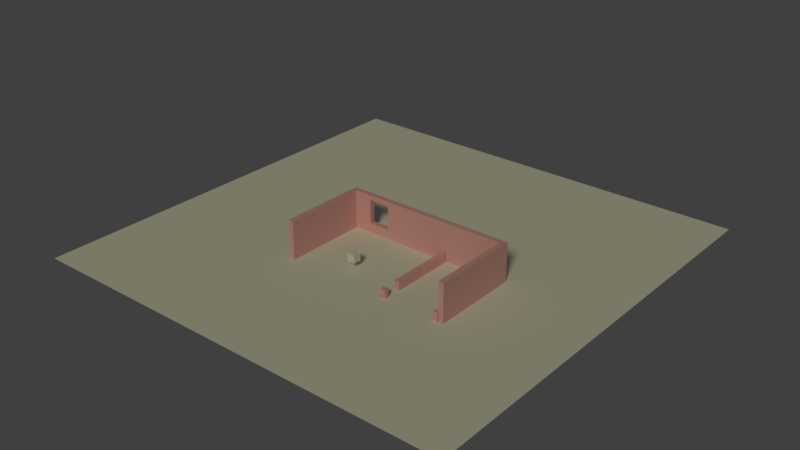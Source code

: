 # Source: littl_resto.blend  (saved by Blender 2.78.0; exported with 4.5.12 LTS)
import bpy
from mathutils import Matrix  # noqa: F401  (used for matrix-valued properties, if any)

bpy.ops.wm.read_factory_settings(use_empty=True)
scene = bpy.context.scene
scene.name = 'Scene'

# ---- collections
col_collection_1 = bpy.data.collections.new('Collection 1'); scene.collection.children.link(col_collection_1)

# ---- materials (node trees are filled in below, after node groups)
mat_material_001 = bpy.data.materials.new('Material.001')
mat_material_001.alpha_threshold = 0.0
mat_material_001.use_transparent_shadow = False
mat_material_001.diffuse_color = (0.8, 0.4249, 0.492, 1.0)
mat_material_001.roughness = 0.5
mat_material_002 = bpy.data.materials.new('Material.002')
mat_material_002.alpha_threshold = 0.0
mat_material_002.use_transparent_shadow = False
mat_material_002.diffuse_color = (0.8, 0.4249, 0.492, 1.0)
mat_material_002.roughness = 0.5
mat_material_003 = bpy.data.materials.new('Material.003')
mat_material_003.alpha_threshold = 0.0
mat_material_003.use_transparent_shadow = False
mat_material_003.diffuse_color = (0.8, 0.4249, 0.492, 1.0)
mat_material_003.roughness = 0.5
mat_material_004 = bpy.data.materials.new('Material.004')
mat_material_004.alpha_threshold = 0.0
mat_material_004.use_transparent_shadow = False
mat_material_004.diffuse_color = (0.8, 0.4249, 0.492, 1.0)
mat_material_004.roughness = 0.5
mat_material_000 = bpy.data.materials.new('Material.000')
mat_material_000.alpha_threshold = 0.0
mat_material_000.use_transparent_shadow = False
mat_material_000.diffuse_color = (0.8, 0.4249, 0.492, 1.0)
mat_material_000.roughness = 0.5
mat_material_006 = bpy.data.materials.new('Material.006')
mat_material_006.alpha_threshold = 0.0
mat_material_006.use_transparent_shadow = False
mat_material_006.diffuse_color = (0.8, 0.4249, 0.492, 1.0)
mat_material_006.roughness = 0.5

# ---- material node trees

# ---- world
world_world = bpy.data.worlds.new('World'); scene.world = world_world
world_world.color = (0.05088, 0.05088, 0.05088)
world_world.use_sun_shadow = False
world_world.sun_shadow_jitter_overblur = 0.0
world_world.cycles.sampling_method = 'MANUAL'

# ---- lights
light_point = bpy.data.lights.new('Point', 'SUN')
light_point.color = (1.0, 0.9876, 0.5979)
light_point.transmission_factor = 0.0
light_point.angle = 0.1993
light_point.energy = 1.0
light_point.shadow_buffer_clip_start = 0.5
light_point.shadow_soft_size = 0.1
light_point.shadow_cascade_max_distance = 1000.0

# ---- meshes
me_cube = bpy.data.meshes.new('Cube')
me_cube.from_pydata([(-1.0, -1.0, -1.0), (-1.0, -1.0, 1.0), (-1.0, 1.0, -1.0), (-1.0, 1.0, 1.0), (1.0, -1.0, -1.0), (1.0, -1.0, 1.0), (1.0, 1.0, -1.0), (1.0, 1.0, 1.0)], [], [(0, 1, 3, 2), (2, 3, 7, 6), (6, 7, 5, 4), (4, 5, 1, 0), (2, 6, 4, 0), (7, 3, 1, 5)])
me_cube.use_remesh_preserve_volume = False
me_cube.use_remesh_preserve_attributes = False
me_cube.use_mirror_vertex_groups = False
me_cube.update()
me_plane = bpy.data.meshes.new('Plane')
me_plane.from_pydata([(-1.0, -1.0, 0.0), (1.0, -1.0, 0.0), (-1.0, 1.0, 0.0), (1.0, 1.0, 0.0)], [], [(0, 1, 3, 2)])
me_plane.use_remesh_preserve_volume = False
me_plane.use_remesh_preserve_attributes = False
me_plane.use_mirror_vertex_groups = False
me_plane.update()
me_cube_001 = bpy.data.meshes.new('Cube.001')
me_cube_001.from_pydata([(0.0, 0.0, 0.0), (0.0, 0.0, 2.0), (0.0, 2.0, 0.0), (0.0, 2.0, 2.0), (2.0, 0.0, 0.0), (2.0, 0.0, 2.0), (2.0, 2.0, 0.0), (2.0, 2.0, 2.0)], [], [(0, 1, 3, 2), (2, 3, 7, 6), (6, 7, 5, 4), (4, 5, 1, 0), (2, 6, 4, 0), (7, 3, 1, 5)])
me_cube_001.materials.append(mat_material_001)
me_cube_001.use_remesh_preserve_volume = False
me_cube_001.use_remesh_preserve_attributes = False
me_cube_001.use_mirror_vertex_groups = False
me_cube_001.update()
me_cube_000 = bpy.data.meshes.new('Cube.000')
me_cube_000.from_pydata([(0.0, 0.0, 0.0), (0.0, 0.0, 2.0), (0.0, 2.0, 0.0), (0.0, 2.0, 2.0), (2.0, 0.0, 0.0), (2.0, 0.0, 2.0), (2.0, 2.0, 0.0), (2.0, 2.0, 2.0)], [], [(0, 1, 3, 2), (2, 3, 7, 6), (6, 7, 5, 4), (4, 5, 1, 0), (2, 6, 4, 0), (7, 3, 1, 5)])
me_cube_000.materials.append(mat_material_002)
me_cube_000.use_remesh_preserve_volume = False
me_cube_000.use_remesh_preserve_attributes = False
me_cube_000.use_mirror_vertex_groups = False
me_cube_000.update()
me_cube_002 = bpy.data.meshes.new('Cube.002')
me_cube_002.from_pydata([(0.0, 0.0, 0.0), (0.0, 0.0, 2.0), (0.0, 2.0, 0.0), (0.0, 2.0, 2.0), (2.0, 0.0, 0.0), (2.0, 0.0, 2.0), (2.0, 2.0, 0.0), (2.0, 2.0, 2.0)], [], [(0, 1, 3, 2), (2, 3, 7, 6), (6, 7, 5, 4), (4, 5, 1, 0), (2, 6, 4, 0), (7, 3, 1, 5)])
me_cube_002.materials.append(mat_material_003)
me_cube_002.use_remesh_preserve_volume = False
me_cube_002.use_remesh_preserve_attributes = False
me_cube_002.use_mirror_vertex_groups = False
me_cube_002.update()
me_cube_003 = bpy.data.meshes.new('Cube.003')
me_cube_003.from_pydata([(0.0, 0.0, 0.0), (0.0, 0.0, 2.0), (0.0, 2.0, 0.0), (0.0, 2.0, 2.0), (2.0, 0.0, 0.0), (2.0, 0.0, 2.0), (2.0, 2.0, 0.0), (2.0, 2.0, 2.0)], [], [(0, 1, 3, 2), (2, 3, 7, 6), (6, 7, 5, 4), (4, 5, 1, 0), (2, 6, 4, 0), (7, 3, 1, 5)])
me_cube_003.materials.append(mat_material_004)
me_cube_003.use_remesh_preserve_volume = False
me_cube_003.use_remesh_preserve_attributes = False
me_cube_003.use_mirror_vertex_groups = False
me_cube_003.update()
me_cube_004 = bpy.data.meshes.new('Cube.004')
me_cube_004.from_pydata([(0.0, 0.0, 0.0), (0.0, 0.0, 2.0), (0.0, 2.0, 0.0), (0.0, 2.0, 2.0), (2.0, 0.0, 0.0), (2.0, 0.0, 2.0), (2.0, 2.0, 0.0), (2.0, 2.0, 2.0), (0.0, 0.0, 0.0), (0.0, 0.0, 0.0), (0.0, 1.0, 0.0), (0.0, 0.0, 1.0), (0.0, 1.0, 2.0), (0.0, 2.0, 1.0), (1.0, 2.0, 0.0), (1.0, 2.0, 2.0), (2.0, 2.0, 1.0), (2.0, 1.0, 0.0), (2.0, 1.0, 2.0), (2.0, 0.0, 1.0), (1.0, 0.0, 0.0), (1.0, 0.0, 2.0), (0.0, 0.0, 0.0), (0.0, 0.0, 0.0), (1.0, 1.0, 2.0), (1.0, 1.0, 0.0), (1.0, 0.0, 1.0), (2.0, 1.0, 1.0), (1.0, 2.0, 1.0), (0.0, 1.0, 1.0), (0.0, 0.5, 0.0), (0.0, 0.0, 1.5), (0.0, 1.5, 2.0), (0.0, 2.0, 0.5), (0.5, 2.0, 0.0), (1.5, 2.0, 2.0), (2.0, 2.0, 0.5), (2.0, 1.5, 0.0), (2.0, 0.5, 2.0), (2.0, 0.0, 0.5), (1.5, 0.0, 0.0), (0.5, 0.0, 2.0), (0.0, 0.0, 0.0), (0.0, 0.0, 0.0), (0.0, 1.5, 0.0), (0.0, 0.0, 0.5), (0.0, 0.5, 2.0), (0.0, 2.0, 1.5), (1.5, 2.0, 0.0), (0.5, 2.0, 2.0), (2.0, 2.0, 1.5), (2.0, 0.5, 0.0), (2.0, 1.5, 2.0), (2.0, 0.0, 1.5), (0.5, 0.0, 0.0), (1.5, 0.0, 2.0), (0.0, 0.0, 0.0), (0.0, 0.0, 0.0), (1.0, 0.5, 2.0), (1.0, 1.5, 2.0), (1.5, 1.0, 2.0), (0.5, 1.0, 2.0), (1.0, 0.5, 0.0), (1.0, 1.5, 0.0), (0.5, 1.0, 0.0), (1.5, 1.0, 0.0), (0.5, 0.0, 1.0), (1.5, 0.0, 1.0), (1.0, 0.0, 0.5), (1.0, 0.0, 1.5), (2.0, 0.5, 1.0), (2.0, 1.5, 1.0), (2.0, 1.0, 0.5), (2.0, 1.0, 1.5), (1.5, 2.0, 1.0), (0.5, 2.0, 1.0), (1.0, 2.0, 0.5), (1.0, 2.0, 1.5), (0.0, 1.5, 1.0), (0.0, 0.5, 1.0), (0.0, 1.0, 0.5), (0.0, 1.0, 1.5), (0.0, 0.5, 1.5), (0.0, 0.5, 0.5), (0.0, 1.5, 0.5), (0.5, 2.0, 1.5), (0.5, 2.0, 0.5), (1.5, 2.0, 0.5), (2.0, 1.5, 1.5), (2.0, 1.5, 0.5), (2.0, 0.5, 0.5), (1.5, 0.0, 1.5), (1.5, 0.0, 0.5), (0.5, 0.0, 0.5), (1.5, 1.5, 0.0), (0.5, 1.5, 0.0), (0.5, 0.5, 0.0), (0.5, 1.5, 2.0), (1.5, 1.5, 2.0), (1.5, 0.5, 2.0), (0.5, 0.5, 2.0), (1.5, 0.5, 0.0), (0.5, 0.0, 1.5), (2.0, 0.5, 1.5), (1.5, 2.0, 1.5), (0.0, 1.5, 1.5), (0.0, 0.25, 0.0), (0.0, 0.0, 1.75), (0.0, 1.75, 2.0), (0.0, 2.0, 0.25), (0.25, 2.0, 0.0), (1.75, 2.0, 2.0), (2.0, 2.0, 0.25), (2.0, 1.75, 0.0), (2.0, 0.25, 2.0), (2.0, 0.0, 0.25), (1.75, 0.0, 0.0), (0.25, 0.0, 2.0), (0.0, 0.0, 0.0), (0.0, 0.0, 0.0), (0.0, 1.25, 0.0), (0.0, 0.0, 0.75), (0.0, 0.75, 2.0), (0.0, 2.0, 1.25), (1.25, 2.0, 0.0), (0.75, 2.0, 2.0), (2.0, 2.0, 1.25), (2.0, 0.75, 0.0), (2.0, 1.25, 2.0), (2.0, 0.0, 1.25), (0.75, 0.0, 0.0), (1.25, 0.0, 2.0), (0.0, 0.0, 0.0), (0.0, 0.0, 0.0), (1.0, 0.25, 2.0), (1.0, 1.25, 2.0), (1.75, 1.0, 2.0), (0.75, 1.0, 2.0), (1.0, 0.25, 0.0), (1.0, 1.25, 0.0), (0.25, 1.0, 0.0), (1.25, 1.0, 0.0), (0.25, 0.0, 1.0), (1.25, 0.0, 1.0), (1.0, 0.0, 0.25), (1.0, 0.0, 1.25), (2.0, 0.25, 1.0), (2.0, 1.25, 1.0), (2.0, 1.0, 0.25), (2.0, 1.0, 1.25), (1.75, 2.0, 1.0), (0.75, 2.0, 1.0), (1.0, 2.0, 0.25), (1.0, 2.0, 1.25), (0.0, 1.75, 1.0), (0.0, 0.75, 1.0), (0.0, 1.0, 0.25), (0.0, 1.0, 1.25), (0.0, 0.75, 0.0), (0.0, 0.0, 1.25), (0.0, 1.25, 2.0), (0.0, 2.0, 0.75), (0.75, 2.0, 0.0), (1.25, 2.0, 2.0), (2.0, 2.0, 0.75), (2.0, 1.25, 0.0), (2.0, 0.75, 2.0), (2.0, 0.0, 0.75), (1.25, 0.0, 0.0), (0.75, 0.0, 2.0), (0.0, 0.0, 0.0), (0.0, 0.0, 0.0), (0.0, 1.75, 0.0), (0.0, 0.0, 0.25), (0.0, 0.25, 2.0), (0.0, 2.0, 1.75), (1.75, 2.0, 0.0), (0.25, 2.0, 2.0), (2.0, 2.0, 1.75), (2.0, 0.25, 0.0), (2.0, 1.75, 2.0), (2.0, 0.0, 1.75), (0.25, 0.0, 0.0), (1.75, 0.0, 2.0), (0.0, 0.0, 0.0), (0.0, 0.0, 0.0), (1.0, 0.75, 2.0), (1.0, 1.75, 2.0), (1.25, 1.0, 2.0), (0.25, 1.0, 2.0), (1.0, 0.75, 0.0), (1.0, 1.75, 0.0), (0.75, 1.0, 0.0), (1.75, 1.0, 0.0), (0.75, 0.0, 1.0), (1.75, 0.0, 1.0), (1.0, 0.0, 0.75), (1.0, 0.0, 1.75), (2.0, 0.75, 1.0), (2.0, 1.75, 1.0), (2.0, 1.0, 0.75), (2.0, 1.0, 1.75), (1.25, 2.0, 1.0), (0.25, 2.0, 1.0), (1.0, 2.0, 0.75), (1.0, 2.0, 1.75), (0.0, 1.25, 1.0), (0.0, 0.25, 1.0), (0.0, 1.0, 0.75), (0.0, 1.0, 1.75), (0.0, 0.75, 1.5), (0.0, 0.25, 1.5), (0.0, 0.5, 1.25), (0.0, 0.5, 1.75), (0.0, 0.75, 0.5), (0.0, 0.25, 0.5), (0.0, 0.5, 0.25), (0.0, 0.5, 0.75), (0.0, 1.75, 0.5), (0.0, 1.25, 0.5), (0.0, 1.5, 0.25), (0.0, 1.5, 0.75), (0.75, 2.0, 1.5), (0.25, 2.0, 1.5), (0.5, 2.0, 1.25), (0.5, 2.0, 1.75), (0.75, 2.0, 0.5), (0.25, 2.0, 0.5), (0.5, 2.0, 0.25), (0.5, 2.0, 0.75), (1.75, 2.0, 0.5), (1.25, 2.0, 0.5), (1.5, 2.0, 0.25), (1.5, 2.0, 0.75), (2.0, 1.25, 1.5), (2.0, 1.75, 1.5), (2.0, 1.5, 1.25), (2.0, 1.5, 1.75), (2.0, 1.25, 0.5), (2.0, 1.75, 0.5), (2.0, 1.5, 0.25), (2.0, 1.5, 0.75), (2.0, 0.25, 0.5), (2.0, 0.75, 0.5), (2.0, 0.5, 0.25), (2.0, 0.5, 0.75), (1.25, 0.0, 1.5), (1.75, 0.0, 1.5), (1.5, 0.0, 1.25), (1.5, 0.0, 1.75), (1.25, 0.0, 0.5), (1.75, 0.0, 0.5), (1.5, 0.0, 0.25), (1.5, 0.0, 0.75), (0.25, 0.0, 0.5), (0.75, 0.0, 0.5), (0.5, 0.0, 0.25), (0.5, 0.0, 0.75), (1.5, 1.25, 0.0), (1.5, 1.75, 0.0), (1.25, 1.5, 0.0), (1.75, 1.5, 0.0), (0.5, 1.25, 0.0), (0.5, 1.75, 0.0), (0.25, 1.5, 0.0), (0.75, 1.5, 0.0), (0.5, 0.25, 0.0), (0.5, 0.75, 0.0), (0.25, 0.5, 0.0), (0.75, 0.5, 0.0), (0.5, 1.25, 2.0), (0.5, 1.75, 2.0), (0.75, 1.5, 2.0), (0.25, 1.5, 2.0), (1.5, 1.25, 2.0), (1.5, 1.75, 2.0), (1.75, 1.5, 2.0), (1.25, 1.5, 2.0), (1.5, 0.25, 2.0), (1.5, 0.75, 2.0), (1.75, 0.5, 2.0), (1.25, 0.5, 2.0), (0.5, 0.25, 2.0), (0.5, 0.75, 2.0), (0.75, 0.5, 2.0), (0.25, 0.5, 2.0), (1.5, 0.25, 0.0), (1.5, 0.75, 0.0), (1.25, 0.5, 0.0), (1.75, 0.5, 0.0), (0.25, 0.0, 1.5), (0.75, 0.0, 1.5), (0.5, 0.0, 1.25), (0.5, 0.0, 1.75), (2.0, 0.25, 1.5), (2.0, 0.75, 1.5), (2.0, 0.5, 1.25), (2.0, 0.5, 1.75), (1.75, 2.0, 1.5), (1.25, 2.0, 1.5), (1.5, 2.0, 1.25), (1.5, 2.0, 1.75), (0.0, 1.75, 1.5), (0.0, 1.25, 1.5), (0.0, 1.5, 1.25), (0.0, 1.5, 1.75), (0.0, 1.25, 1.75), (0.0, 1.25, 1.25), (0.0, 1.75, 1.25), (1.25, 2.0, 1.75), (1.25, 2.0, 1.25), (1.75, 2.0, 1.25), (2.0, 0.75, 1.75), (2.0, 0.75, 1.25), (2.0, 0.25, 1.25), (0.75, 0.0, 1.75), (0.75, 0.0, 1.25), (0.25, 0.0, 1.25), (1.75, 0.75, 0.0), (1.25, 0.75, 0.0), (1.25, 0.25, 0.0), (0.25, 0.75, 2.0), (0.75, 0.75, 2.0), (0.75, 0.25, 2.0), (1.25, 0.75, 2.0), (1.75, 0.75, 2.0), (1.75, 0.25, 2.0), (1.25, 1.75, 2.0), (1.75, 1.75, 2.0), (1.75, 1.25, 2.0), (0.25, 1.75, 2.0), (0.75, 1.75, 2.0), (0.75, 1.25, 2.0), (0.75, 0.75, 0.0), (0.25, 0.75, 0.0), (0.25, 0.25, 0.0), (0.75, 1.75, 0.0), (0.25, 1.75, 0.0), (0.25, 1.25, 0.0), (1.75, 1.75, 0.0), (1.25, 1.75, 0.0), (1.25, 1.25, 0.0), (0.75, 0.0, 0.75), (0.75, 0.0, 0.25), (0.25, 0.0, 0.25), (1.75, 0.0, 0.75), (1.75, 0.0, 0.25), (1.25, 0.0, 0.25), (1.75, 0.0, 1.75), (1.75, 0.0, 1.25), (1.25, 0.0, 1.25), (2.0, 0.75, 0.75), (2.0, 0.75, 0.25), (2.0, 0.25, 0.25), (2.0, 1.75, 0.75), (2.0, 1.75, 0.25), (2.0, 1.25, 0.25), (2.0, 1.75, 1.75), (2.0, 1.75, 1.25), (2.0, 1.25, 1.25), (1.25, 2.0, 0.75), (1.25, 2.0, 0.25), (1.75, 2.0, 0.25), (0.25, 2.0, 0.75), (0.25, 2.0, 0.25), (0.75, 2.0, 0.25), (0.25, 2.0, 1.75), (0.25, 2.0, 1.25), (0.75, 2.0, 1.25), (0.0, 1.25, 0.75), (0.0, 1.25, 0.25), (0.0, 1.75, 0.25), (0.0, 0.25, 0.75), (0.0, 0.25, 0.25), (0.0, 0.75, 0.25), (0.0, 0.25, 1.75), (0.0, 0.25, 1.25), (0.0, 0.75, 1.25), (0.0, 0.75, 1.75), (0.0, 0.75, 0.75), (0.0, 1.75, 0.75), (0.75, 2.0, 1.75), (0.75, 2.0, 0.75), (1.75, 2.0, 0.75), (2.0, 1.25, 1.75), (2.0, 1.25, 0.75), (2.0, 0.25, 0.75), (1.25, 0.0, 1.75), (1.25, 0.0, 0.75), (0.25, 0.0, 0.75), (1.75, 1.25, 0.0), (0.75, 1.25, 0.0), (0.75, 0.25, 0.0), (0.25, 1.25, 2.0), (1.25, 1.25, 2.0), (1.25, 0.25, 2.0), (0.25, 0.25, 2.0), (1.75, 0.25, 0.0), (0.25, 0.0, 1.75), (2.0, 0.25, 1.75), (1.75, 2.0, 1.75), (0.0, 1.75, 1.75)], [(118, 8), (119, 9), (132, 22), (133, 23), (170, 42), (171, 43), (184, 56), (185, 57), (42, 118), (43, 119), (56, 132), (57, 133), (22, 170), (23, 171), (0, 184), (8, 185)], [(401, 108, 3, 175), (400, 111, 7, 178), (399, 114, 5, 181), (398, 117, 1, 107), (397, 179, 4, 116), (396, 174, 1, 117), (395, 134, 21, 131), (394, 135, 24, 188), (393, 160, 12, 189), (392, 138, 20, 130), (391, 139, 25, 192), (390, 165, 17, 193), (389, 142, 11, 121), (388, 143, 26, 196), (387, 131, 21, 197), (386, 146, 19, 167), (385, 147, 27, 200), (384, 128, 18, 201), (383, 150, 16, 164), (382, 151, 28, 204), (381, 125, 15, 205), (380, 154, 13, 161), (379, 155, 29, 208), (378, 122, 12, 209), (377, 210, 81, 157), (376, 211, 82, 212), (375, 174, 46, 213), (374, 214, 80, 156), (373, 215, 83, 216), (372, 207, 79, 217), (371, 218, 33, 109), (370, 219, 84, 220), (369, 206, 78, 221), (368, 222, 77, 153), (367, 223, 85, 224), (366, 177, 49, 225), (365, 226, 76, 152), (364, 227, 86, 228), (363, 203, 75, 229), (362, 230, 36, 112), (361, 231, 87, 232), (360, 202, 74, 233), (359, 234, 73, 149), (357, 180, 52, 237), (356, 238, 72, 148), (355, 239, 89, 240), (305, 401, 357, 237), (353, 242, 39, 115), (352, 243, 90, 244), (351, 198, 70, 245), (350, 246, 69, 145), (349, 247, 91, 248), (348, 183, 55, 249), (347, 250, 68, 144), (346, 251, 92, 252), (345, 195, 67, 253), (344, 254, 45, 173), (343, 255, 93, 256), (342, 194, 66, 257), (341, 258, 65, 141), (340, 259, 94, 260), (339, 113, 37, 261), (338, 262, 64, 140), (337, 263, 95, 264), (336, 191, 63, 265), (335, 266, 54, 182), (334, 267, 96, 268), (333, 190, 62, 269), (332, 270, 61, 137), (331, 271, 97, 272), (330, 108, 32, 273), (329, 274, 60, 136), (328, 275, 98, 276), (327, 187, 59, 277), (326, 278, 55, 183), (325, 279, 99, 280), (324, 186, 58, 281), (323, 282, 41, 169), (322, 283, 100, 284), (321, 122, 46, 285), (320, 286, 40, 168), (319, 287, 101, 288), (318, 127, 51, 289), (317, 290, 31, 159), (316, 291, 102, 292), (315, 169, 41, 293), (314, 294, 53, 129), (313, 295, 103, 296), (312, 166, 38, 297), (311, 298, 50, 126), (310, 299, 104, 300), (309, 163, 35, 301), (308, 302, 47, 123), (307, 303, 105, 304), (306, 160, 32, 305), (303, 306, 305, 105), (81, 209, 306, 303), (209, 12, 160, 306), (206, 307, 304, 78), (29, 157, 307, 206), (157, 81, 303, 307), (154, 308, 123, 13), (299, 309, 301, 104), (77, 205, 309, 299), (205, 15, 163, 309), (202, 310, 300, 74), (28, 153, 310, 202), (153, 77, 299, 310), (150, 311, 126, 16), (74, 300, 311, 150), (300, 104, 298, 311), (295, 312, 297, 103), (73, 201, 312, 295), (201, 18, 166, 312), (198, 313, 296, 70), (27, 149, 313, 198), (149, 73, 295, 313), (146, 314, 129, 19), (70, 296, 314, 146), (296, 103, 294, 314), (291, 315, 293, 102), (69, 197, 315, 291), (197, 21, 169, 315), (194, 316, 292, 66), (26, 145, 316, 194), (145, 69, 291, 316), (142, 317, 159, 11), (66, 292, 317, 142), (292, 102, 290, 317), (287, 318, 289, 101), (65, 193, 318, 287), (193, 17, 127, 318), (190, 319, 288, 62), (25, 141, 319, 190), (141, 65, 287, 319), (138, 320, 168, 20), (62, 288, 320, 138), (288, 101, 286, 320), (283, 321, 285, 100), (61, 189, 321, 283), (189, 12, 122, 321), (186, 322, 284, 58), (24, 137, 322, 186), (137, 61, 283, 322), (134, 323, 169, 21), (58, 284, 323, 134), (284, 100, 282, 323), (279, 324, 281, 99), (60, 188, 324, 279), (188, 24, 186, 324), (166, 325, 280, 38), (18, 136, 325, 166), (136, 60, 279, 325), (114, 326, 183, 5), (38, 280, 326, 114), (280, 99, 278, 326), (275, 327, 277, 98), (35, 163, 327, 275), (163, 15, 187, 327), (180, 328, 276, 52), (7, 111, 328, 180), (111, 35, 275, 328), (128, 329, 136, 18), (52, 276, 329, 128), (276, 98, 274, 329), (271, 330, 273, 97), (49, 177, 330, 271), (177, 3, 108, 330), (187, 331, 272, 59), (15, 125, 331, 187), (125, 49, 271, 331), (135, 332, 137, 24), (59, 272, 332, 135), (272, 97, 270, 332), (267, 333, 269, 96), (64, 192, 333, 267), (192, 25, 190, 333), (158, 334, 268, 30), (10, 140, 334, 158), (140, 64, 267, 334), (106, 335, 182, 0), (30, 268, 335, 106), (268, 96, 266, 335), (263, 336, 265, 95), (34, 162, 336, 263), (162, 14, 191, 336), (172, 337, 264, 44), (2, 110, 337, 172), (110, 34, 263, 337), (120, 338, 140, 10), (44, 264, 338, 120), (264, 95, 262, 338), (259, 339, 261, 94), (48, 176, 339, 259), (176, 6, 113, 339), (191, 340, 260, 63), (14, 124, 340, 191), (124, 48, 259, 340), (139, 341, 141, 25), (63, 260, 341, 139), (260, 94, 258, 341), (255, 342, 257, 93), (68, 196, 342, 255), (196, 26, 194, 342), (130, 343, 256, 54), (20, 144, 343, 130), (144, 68, 255, 343), (182, 344, 173, 0), (54, 256, 344, 182), (256, 93, 254, 344), (251, 345, 253, 92), (39, 167, 345, 251), (167, 19, 195, 345), (116, 346, 252, 40), (4, 115, 346, 116), (115, 39, 251, 346), (168, 347, 144, 20), (40, 252, 347, 168), (252, 92, 250, 347), (247, 348, 249, 91), (53, 181, 348, 247), (181, 5, 183, 348), (195, 349, 248, 67), (19, 129, 349, 195), (129, 53, 247, 349), (143, 350, 145, 26), (67, 248, 350, 143), (248, 91, 246, 350), (243, 351, 245, 90), (72, 200, 351, 243), (200, 27, 198, 351), (127, 352, 244, 51), (17, 148, 352, 127), (148, 72, 243, 352), (179, 353, 115, 4), (51, 244, 353, 179), (244, 90, 242, 353), (305, 237, 88, 236, 71, 241, 89, 84, 221, 78, 304, 105), (36, 164, 354, 239), (164, 16, 199, 354), (113, 355, 240, 37), (6, 112, 355, 113), (112, 36, 239, 355), (165, 356, 148, 17), (37, 240, 356, 165), (240, 89, 238, 356), (401, 302, 308, 154, 380, 218, 239, 354, 199, 358, 235, 357), (50, 178, 357, 235), (178, 7, 180, 357), (239, 218, 84, 89), (16, 126, 358, 199), (126, 50, 235, 358), (147, 359, 149, 27), (71, 236, 359, 147), (236, 88, 234, 359), (231, 360, 233, 87), (76, 204, 360, 231), (204, 28, 202, 360), (124, 361, 232, 48), (14, 152, 361, 124), (152, 76, 231, 361), (176, 362, 112, 6), (48, 232, 362, 176), (232, 87, 230, 362), (227, 363, 229, 86), (33, 161, 363, 227), (161, 13, 203, 363), (110, 364, 228, 34), (2, 109, 364, 110), (109, 33, 227, 364), (162, 365, 152, 14), (34, 228, 365, 162), (228, 86, 226, 365), (223, 366, 225, 85), (47, 175, 366, 223), (175, 3, 177, 366), (203, 367, 224, 75), (13, 123, 367, 203), (123, 47, 223, 367), (151, 368, 153, 28), (75, 224, 368, 151), (224, 85, 222, 368), (219, 369, 221, 84), (80, 208, 369, 219), (208, 29, 206, 369), (120, 370, 220, 44), (10, 156, 370, 120), (156, 80, 219, 370), (172, 371, 109, 2), (44, 220, 371, 172), (220, 84, 218, 371), (215, 372, 217, 83), (45, 121, 372, 215), (121, 11, 207, 372), (106, 373, 216, 30), (0, 173, 373, 106), (173, 45, 215, 373), (158, 374, 156, 10), (30, 216, 374, 158), (216, 83, 214, 374), (211, 375, 213, 82), (31, 107, 375, 211), (107, 1, 174, 375), (207, 376, 212, 79), (11, 159, 376, 207), (159, 31, 211, 376), (155, 377, 157, 29), (79, 212, 377, 155), (212, 82, 210, 377), (210, 378, 209, 81), (82, 213, 378, 210), (213, 46, 122, 378), (214, 379, 208, 80), (83, 217, 379, 214), (217, 79, 155, 379), (218, 380, 161, 33), (222, 381, 205, 77), (85, 225, 381, 222), (225, 49, 125, 381), (226, 382, 204, 76), (86, 229, 382, 226), (229, 75, 151, 382), (230, 383, 164, 36), (87, 233, 383, 230), (233, 74, 150, 383), (234, 384, 201, 73), (88, 237, 384, 234), (237, 52, 128, 384), (238, 385, 200, 72), (89, 241, 385, 238), (241, 71, 147, 385), (242, 386, 167, 39), (90, 245, 386, 242), (245, 70, 146, 386), (246, 387, 197, 69), (91, 249, 387, 246), (249, 55, 131, 387), (250, 388, 196, 68), (92, 253, 388, 250), (253, 67, 143, 388), (254, 389, 121, 45), (93, 257, 389, 254), (257, 66, 142, 389), (258, 390, 193, 65), (94, 261, 390, 258), (261, 37, 165, 390), (262, 391, 192, 64), (95, 265, 391, 262), (265, 63, 139, 391), (266, 392, 130, 54), (96, 269, 392, 266), (269, 62, 138, 392), (270, 393, 189, 61), (97, 273, 393, 270), (273, 32, 160, 393), (274, 394, 188, 60), (98, 277, 394, 274), (277, 59, 135, 394), (278, 395, 131, 55), (99, 281, 395, 278), (281, 58, 134, 395), (282, 396, 117, 41), (100, 285, 396, 282), (285, 46, 174, 396), (286, 397, 116, 40), (101, 289, 397, 286), (289, 51, 179, 397), (290, 398, 107, 31), (102, 293, 398, 290), (293, 41, 117, 398), (294, 399, 181, 53), (103, 297, 399, 294), (297, 38, 114, 399), (298, 400, 178, 50), (104, 301, 400, 298), (301, 35, 111, 400), (302, 401, 175, 47), (305, 32, 108, 401)])
_uv = me_cube_004.uv_layers.new(name='UVMap')
_uv.uv.foreach_set('vector', [-0.4322, -2.059, -0.7429, -2.059, -0.7429, -2.8, -0.4322, -2.8, 0.04167, 0.04167, 0.0, 0.04167, 0.0, 5.96e-08, 0.04167, 5.96e-08, 0.625, 0.375, 0.625, 0.3333, 0.6667, 0.3333, 0.6667, 0.375, 0.2917, 0.375, 0.2917, 0.3333, 0.3333, 0.3333, 0.3333, 0.375, 0.2917, 0.7083, 0.2917, 0.6667, 0.3333, 0.6667, 0.3333, 0.7083, 0.9583, 0.2917, 1.0, 0.2917, 1.0, 0.3333, 0.9583, 0.3333, 0.7917, 0.2917, 0.8333, 0.2917, 0.8333, 0.3333, 0.7917, 0.3333, 0.7917, 0.125, 0.8333, 0.125, 0.8333, 0.1667, 0.7917, 0.1667, 0.9583, 0.125, 1.0, 0.125, 1.0, 0.1667, 0.9583, 0.1667, 0.2917, 0.875, 0.2917, 0.8333, 0.3333, 0.8333, 0.3333, 0.875, 0.125, 0.875, 0.125, 0.8333, 0.1667, 0.8333, 0.1667, 0.875, 0.125, 0.7083, 0.125, 0.6667, 0.1667, 0.6667, 0.1667, 0.7083, 0.2917, 0.5417, 0.2917, 0.5, 0.3333, 0.5, 0.3333, 0.5417, 0.125, 0.5417, 0.125, 0.5, 0.1667, 0.5, 0.1667, 0.5417, 0.125, 0.375, 0.125, 0.3333, 0.1667, 0.3333, 0.1667, 0.375, 0.625, 0.5417, 0.625, 0.5, 0.6667, 0.5, 0.6667, 0.5417, 0.4583, 0.5417, 0.4583, 0.5, 0.5, 0.5, 0.5, 0.5417, 0.4583, 0.375, 0.4583, 0.3333, 0.5, 0.3333, 0.5, 0.375, 0.2083, 0.04167, 0.1667, 0.04167, 0.1667, 0.0, 0.2083, 0.0, 0.2083, 0.2083, 0.1667, 0.2083, 0.1667, 0.1667, 0.2083, 0.1667, 0.04167, 0.2083, 3.974e-08, 0.2083, 3.974e-08, 0.1667, 0.04167, 0.1667, 0.8107, -2.059, 0.5, -2.059, 0.5, -2.8, 0.8107, -2.8, 0.8107, 0.9084, 0.5, 0.9084, 0.5, 0.1667, 0.8107, 0.1667, -0.4322, 0.9084, -0.7429, 0.9084, -0.7429, 0.1667, -0.4322, 0.1667, 0.1893, 0.9084, -0.1214, 0.9084, -0.1214, 0.1667, 0.1893, 0.1667, 0.1893, 2.392, -0.1214, 2.392, -0.1214, 1.65, 0.1893, 1.65, -0.4322, 2.392, -0.7429, 2.392, -0.7429, 1.65, -0.4322, 1.65, 1.432, 0.9084, 1.121, 0.9084, 1.121, 0.1667, 1.432, 0.1667, 1.432, 2.392, 1.121, 2.392, 1.121, 1.65, 1.432, 1.65, 0.8107, 2.392, 0.5, 2.392, 0.5, 1.65, 0.8107, 1.65, 1.432, -2.059, 1.121, -2.059, 1.121, -2.8, 1.432, -2.8, 1.432, -0.5751, 1.121, -0.5751, 1.121, -1.317, 1.432, -1.317, 0.8107, -0.5751, 0.5, -0.5751, 0.5, -1.317, 0.8107, -1.317, 0.125, 0.2083, 0.08333, 0.2083, 0.08333, 0.1667, 0.125, 0.1667, 0.125, 0.2917, 0.08333, 0.2917, 0.08333, 0.25, 0.125, 0.25, 0.04167, 0.2917, 3.974e-08, 0.2917, 3.974e-08, 0.25, 0.04167, 0.25, 0.2917, 0.2083, 0.25, 0.2083, 0.25, 0.1667, 0.2917, 0.1667, 0.2917, 0.2917, 0.25, 0.2917, 0.25, 0.25, 0.2917, 0.25, 0.2083, 0.2917, 0.1667, 0.2917, 0.1667, 0.25, 0.2083, 0.25, 0.2917, 0.04167, 0.25, 0.04167, 0.25, 0.0, 0.2917, 0.0, 0.2917, 0.125, 0.25, 0.125, 0.25, 0.08333, 0.2917, 0.08333, 0.2083, 0.125, 0.1667, 0.125, 0.1667, 0.08333, 0.2083, 0.08333, 0.4583, 0.4583, 0.4583, 0.4167, 0.5, 0.4167, 0.5, 0.4583, 0.375, 0.375, 0.375, 0.3333, 0.4167, 0.3333, 0.4167, 0.375, 0.4583, 0.625, 0.4583, 0.5833, 0.5, 0.5833, 0.5, 0.625, 0.375, 0.625, 0.375, 0.5833, 0.4167, 0.5833, 0.4167, 0.625, 0.9583, 0.6667, 0.9167, 0.6667, 0.9167, 0.3333, 0.9583, 0.3333, 0.625, 0.625, 0.625, 0.5833, 0.6667, 0.5833, 0.6667, 0.625, 0.5417, 0.625, 0.5417, 0.5833, 0.5833, 0.5833, 0.5833, 0.625, 0.5417, 0.5417, 0.5417, 0.5, 0.5833, 0.5, 0.5833, 0.5417, 0.125, 0.4583, 0.125, 0.4167, 0.1667, 0.4167, 0.1667, 0.4583, 0.04167, 0.4583, 0.04167, 0.4167, 0.08333, 0.4167, 0.08333, 0.4583, 0.04167, 0.375, 0.04167, 0.3333, 0.08333, 0.3333, 0.08333, 0.375, 0.125, 0.625, 0.125, 0.5833, 0.1667, 0.5833, 0.1667, 0.625, 0.04167, 0.625, 0.04167, 0.5833, 0.08333, 0.5833, 0.08333, 0.625, 0.04167, 0.5417, 0.04167, 0.5, 0.08333, 0.5, 0.08333, 0.5417, 0.2917, 0.625, 0.2917, 0.5833, 0.3333, 0.5833, 0.3333, 0.625, 0.2083, 0.625, 0.2083, 0.5833, 0.25, 0.5833, 0.25, 0.625, 0.2083, 0.5417, 0.2083, 0.5, 0.25, 0.5, 0.25, 0.5417, 0.125, 0.7917, 0.125, 0.75, 0.1667, 0.75, 0.1667, 0.7917, 0.04167, 0.7917, 0.04167, 0.75, 0.08333, 0.75, 0.08333, 0.7917, 0.04167, 0.7083, 0.04167, 0.6667, 0.08333, 0.6667, 0.08333, 0.7083, 0.125, 0.9583, 0.125, 0.9167, 0.1667, 0.9167, 0.1667, 0.9583, 0.04167, 0.9583, 0.04167, 0.9167, 0.08333, 0.9167, 0.08333, 0.9583, 0.04167, 0.875, 0.04167, 0.8333, 0.08333, 0.8333, 0.08333, 0.875, 0.2917, 0.9583, 0.2917, 0.9167, 0.3333, 0.9167, 0.3333, 0.9583, 0.2083, 0.9583, 0.2083, 0.9167, 0.25, 0.9167, 0.25, 0.9583, 0.2083, 0.875, 0.2083, 0.8333, 0.25, 0.8333, 0.25, 0.875, 0.875, 0.125, 0.9167, 0.125, 0.9167, 0.1667, 0.875, 0.1667, 0.875, 0.04167, 0.9167, 0.04167, 0.9167, 0.08333, 0.875, 0.08333, 0.9583, 0.04167, 1.0, 0.04167, 1.0, 0.08333, 0.9583, 0.08333, 0.7083, 0.125, 0.75, 0.125, 0.75, 0.1667, 0.7083, 0.1667, 0.7083, 0.04167, 0.75, 0.04167, 0.75, 0.08333, 0.7083, 0.08333, 0.7917, 0.04167, 0.8333, 0.04167, 0.8333, 0.08333, 0.7917, 0.08333, 0.7083, 0.2917, 0.75, 0.2917, 0.75, 0.3333, 0.7083, 0.3333, 0.7083, 0.2083, 0.75, 0.2083, 0.75, 0.25, 0.7083, 0.25, 0.7917, 0.2083, 0.8333, 0.2083, 0.8333, 0.25, 0.7917, 0.25, 0.875, 0.2917, 0.9167, 0.2917, 0.9167, 0.3333, 0.875, 0.3333, 0.875, 0.2083, 0.9167, 0.2083, 0.9167, 0.25, 0.875, 0.25, 0.9583, 0.2083, 1.0, 0.2083, 1.0, 0.25, 0.9583, 0.25, 0.2917, 0.7917, 0.2917, 0.75, 0.3333, 0.75, 0.3333, 0.7917, 0.2083, 0.7917, 0.2083, 0.75, 0.25, 0.75, 0.25, 0.7917, 0.2083, 0.7083, 0.2083, 0.6667, 0.25, 0.6667, 0.25, 0.7083, 0.2917, 0.4583, 0.2917, 0.4167, 0.3333, 0.4167, 0.3333, 0.4583, 0.2083, 0.4583, 0.2083, 0.4167, 0.25, 0.4167, 0.25, 0.4583, 0.2083, 0.375, 0.2083, 0.3333, 0.25, 0.3333, 0.25, 0.375, 0.625, 0.4583, 0.625, 0.4167, 0.6667, 0.4167, 0.6667, 0.4583, 0.5417, 0.4583, 0.5417, 0.4167, 0.5833, 0.4167, 0.5833, 0.4583, 0.5417, 0.375, 0.5417, 0.3333, 0.5833, 0.3333, 0.5833, 0.375, 0.125, 0.04167, 0.08333, 0.04167, 0.08333, 5.96e-08, 0.125, 0.0, 0.125, 0.125, 0.08333, 0.125, 0.08333, 0.08333, 0.125, 0.08333, 0.04167, 0.125, 3.974e-08, 0.125, 3.974e-08, 0.08333, 0.04167, 0.08333, 0.1893, -2.059, -0.1214, -2.059, -0.1214, -2.8, 0.1893, -2.8, 0.1893, -0.5751, -0.1214, -0.5751, -0.1214, -1.317, 0.1893, -1.317, -0.4322, -0.5751, -0.7429, -0.5751, -0.7429, -1.317, -0.4322, -1.317, -0.1214, -0.5751, -0.4322, -0.5751, -0.4322, -1.317, -0.1214, -1.317, -0.1214, 0.1667, -0.4322, 0.1667, -0.4322, -0.5751, -0.1214, -0.5751, -0.4322, 0.1667, -0.7429, 0.1667, -0.7429, -0.5751, -0.4322, -0.5751, 0.5, -0.5751, 0.1893, -0.5751, 0.1893, -1.317, 0.5, -1.317, 0.5, 0.1667, 0.1893, 0.1667, 0.1893, -0.5751, 0.5, -0.5751, 0.1893, 0.1667, -0.1214, 0.1667, -0.1214, -0.5751, 0.1893, -0.5751, 0.5, -2.059, 0.1893, -2.059, 0.1893, -2.8, 0.5, -2.8, 0.08333, 0.125, 0.04167, 0.125, 0.04167, 0.08333, 0.08333, 0.08333, 0.08333, 0.1667, 0.04167, 0.1667, 0.04167, 0.125, 0.08333, 0.125, 0.04167, 0.1667, 3.974e-08, 0.1667, 3.974e-08, 0.125, 0.04167, 0.125, 0.1667, 0.125, 0.125, 0.125, 0.125, 0.08333, 0.1667, 0.08333, 0.1667, 0.1667, 0.125, 0.1667, 0.125, 0.125, 0.1667, 0.125, 0.125, 0.1667, 0.08333, 0.1667, 0.08333, 0.125, 0.125, 0.125, 0.1667, 0.04167, 0.125, 0.04167, 0.125, 0.0, 0.1667, 0.0, 0.1667, 0.08333, 0.125, 0.08333, 0.125, 0.04167, 0.1667, 0.04167, 0.125, 0.08333, 0.08333, 0.08333, 0.08333, 0.04167, 0.125, 0.04167, 0.5417, 0.4167, 0.5417, 0.375, 0.5833, 0.375, 0.5833, 0.4167, 0.5, 0.4167, 0.5, 0.375, 0.5417, 0.375, 0.5417, 0.4167, 0.5, 0.375, 0.5, 0.3333, 0.5417, 0.3333, 0.5417, 0.375, 0.5417, 0.5, 0.5417, 0.4583, 0.5833, 0.4583, 0.5833, 0.5, 0.5, 0.5, 0.5, 0.4583, 0.5417, 0.4583, 0.5417, 0.5, 0.5, 0.4583, 0.5, 0.4167, 0.5417, 0.4167, 0.5417, 0.4583, 0.625, 0.5, 0.625, 0.4583, 0.6667, 0.4583, 0.6667, 0.5, 0.5833, 0.5, 0.5833, 0.4583, 0.625, 0.4583, 0.625, 0.5, 0.5833, 0.4583, 0.5833, 0.4167, 0.625, 0.4167, 0.625, 0.4583, 0.2083, 0.4167, 0.2083, 0.375, 0.25, 0.375, 0.25, 0.4167, 0.1667, 0.4167, 0.1667, 0.375, 0.2083, 0.375, 0.2083, 0.4167, 0.1667, 0.375, 0.1667, 0.3333, 0.2083, 0.3333, 0.2083, 0.375, 0.2083, 0.5, 0.2083, 0.4583, 0.25, 0.4583, 0.25, 0.5, 0.1667, 0.5, 0.1667, 0.4583, 0.2083, 0.4583, 0.2083, 0.5, 0.1667, 0.4583, 0.1667, 0.4167, 0.2083, 0.4167, 0.2083, 0.4583, 0.2917, 0.5, 0.2917, 0.4583, 0.3333, 0.4583, 0.3333, 0.5, 0.25, 0.5, 0.25, 0.4583, 0.2917, 0.4583, 0.2917, 0.5, 0.25, 0.4583, 0.25, 0.4167, 0.2917, 0.4167, 0.2917, 0.4583, 0.2083, 0.75, 0.2083, 0.7083, 0.25, 0.7083, 0.25, 0.75, 0.1667, 0.75, 0.1667, 0.7083, 0.2083, 0.7083, 0.2083, 0.75, 0.1667, 0.7083, 0.1667, 0.6667, 0.2083, 0.6667, 0.2083, 0.7083, 0.2083, 0.8333, 0.2083, 0.7917, 0.25, 0.7917, 0.25, 0.8333, 0.1667, 0.8333, 0.1667, 0.7917, 0.2083, 0.7917, 0.2083, 0.8333, 0.1667, 0.7917, 0.1667, 0.75, 0.2083, 0.75, 0.2083, 0.7917, 0.2917, 0.8333, 0.2917, 0.7917, 0.3333, 0.7917, 0.3333, 0.8333, 0.25, 0.8333, 0.25, 0.7917, 0.2917, 0.7917, 0.2917, 0.8333, 0.25, 0.7917, 0.25, 0.75, 0.2917, 0.75, 0.2917, 0.7917, 0.9167, 0.2083, 0.9583, 0.2083, 0.9583, 0.25, 0.9167, 0.25, 0.9167, 0.1667, 0.9583, 0.1667, 0.9583, 0.2083, 0.9167, 0.2083, 0.9583, 0.1667, 1.0, 0.1667, 1.0, 0.2083, 0.9583, 0.2083, 0.8333, 0.2083, 0.875, 0.2083, 0.875, 0.25, 0.8333, 0.25, 0.8333, 0.1667, 0.875, 0.1667, 0.875, 0.2083, 0.8333, 0.2083, 0.875, 0.1667, 0.9167, 0.1667, 0.9167, 0.2083, 0.875, 0.2083, 0.8333, 0.2917, 0.875, 0.2917, 0.875, 0.3333, 0.8333, 0.3333, 0.8333, 0.25, 0.875, 0.25, 0.875, 0.2917, 0.8333, 0.2917, 0.875, 0.25, 0.9167, 0.25, 0.9167, 0.2917, 0.875, 0.2917, 0.75, 0.2083, 0.7917, 0.2083, 0.7917, 0.25, 0.75, 0.25, 0.75, 0.1667, 0.7917, 0.1667, 0.7917, 0.2083, 0.75, 0.2083, 0.7917, 0.1667, 0.8333, 0.1667, 0.8333, 0.2083, 0.7917, 0.2083, 0.6667, 0.2083, 0.7083, 0.2083, 0.7083, 0.25, 0.6667, 0.25, 0.6667, 0.1667, 0.7083, 0.1667, 0.7083, 0.2083, 0.6667, 0.2083, 0.7083, 0.1667, 0.75, 0.1667, 0.75, 0.2083, 0.7083, 0.2083, 0.6667, 0.2917, 0.7083, 0.2917, 0.7083, 0.3333, 0.6667, 0.3333, 0.6667, 0.25, 0.7083, 0.25, 0.7083, 0.2917, 0.6667, 0.2917, 0.7083, 0.25, 0.75, 0.25, 0.75, 0.2917, 0.7083, 0.2917, 0.75, 0.04167, 0.7917, 0.04167, 0.7917, 0.08333, 0.75, 0.08333, 0.75, 3.974e-08, 0.7917, 0.0, 0.7917, 0.04167, 0.75, 0.04167, 0.7917, 0.0, 0.8333, 0.0, 0.8333, 0.04167, 0.7917, 0.04167, 0.6667, 0.04167, 0.7083, 0.04167, 0.7083, 0.08333, 0.6667, 0.08333, 0.6667, 3.974e-08, 0.7083, 3.974e-08, 0.7083, 0.04167, 0.6667, 0.04167, 0.7083, 3.974e-08, 0.75, 3.974e-08, 0.75, 0.04167, 0.7083, 0.04167, 0.6667, 0.125, 0.7083, 0.125, 0.7083, 0.1667, 0.6667, 0.1667, 0.6667, 0.08333, 0.7083, 0.08333, 0.7083, 0.125, 0.6667, 0.125, 0.7083, 0.08333, 0.75, 0.08333, 0.75, 0.125, 0.7083, 0.125, 0.9167, 0.04167, 0.9583, 0.04167, 0.9583, 0.08333, 0.9167, 0.08333, 0.9167, 0.0, 0.9583, 0.0, 0.9583, 0.04167, 0.9167, 0.04167, 0.9583, 0.0, 1.0, 0.0, 1.0, 0.04167, 0.9583, 0.04167, 0.8333, 0.04167, 0.875, 0.04167, 0.875, 0.08333, 0.8333, 0.08333, 0.8333, 0.0, 0.875, 0.0, 0.875, 0.04167, 0.8333, 0.04167, 0.875, 0.0, 0.9167, 0.0, 0.9167, 0.04167, 0.875, 0.04167, 0.8333, 0.125, 0.875, 0.125, 0.875, 0.1667, 0.8333, 0.1667, 0.8333, 0.08333, 0.875, 0.08333, 0.875, 0.125, 0.8333, 0.125, 0.875, 0.08333, 0.9167, 0.08333, 0.9167, 0.125, 0.875, 0.125, 0.2083, 0.9167, 0.2083, 0.875, 0.25, 0.875, 0.25, 0.9167, 0.1667, 0.9167, 0.1667, 0.875, 0.2083, 0.875, 0.2083, 0.9167, 0.1667, 0.875, 0.1667, 0.8333, 0.2083, 0.8333, 0.2083, 0.875, 0.2083, 1.0, 0.2083, 0.9583, 0.25, 0.9583, 0.25, 1.0, 0.1667, 1.0, 0.1667, 0.9583, 0.2083, 0.9583, 0.2083, 1.0, 0.1667, 0.9583, 0.1667, 0.9167, 0.2083, 0.9167, 0.2083, 0.9583, 0.2917, 1.0, 0.2917, 0.9583, 0.3333, 0.9583, 0.3333, 1.0, 0.25, 1.0, 0.25, 0.9583, 0.2917, 0.9583, 0.2917, 1.0, 0.25, 0.9583, 0.25, 0.9167, 0.2917, 0.9167, 0.2917, 0.9583, 0.04167, 0.9167, 0.04167, 0.875, 0.08333, 0.875, 0.08333, 0.9167, 3.974e-08, 0.9167, 3.974e-08, 0.875, 0.04167, 0.875, 0.04167, 0.9167, 3.974e-08, 0.875, 3.974e-08, 0.8333, 0.04167, 0.8333, 0.04167, 0.875, 0.04167, 1.0, 0.04167, 0.9583, 0.08333, 0.9583, 0.08333, 1.0, 3.974e-08, 1.0, 3.974e-08, 0.9583, 0.04167, 0.9583, 0.04167, 1.0, 3.974e-08, 0.9583, 3.974e-08, 0.9167, 0.04167, 0.9167, 0.04167, 0.9583, 0.125, 1.0, 0.125, 0.9583, 0.1667, 0.9583, 0.1667, 1.0, 0.08333, 1.0, 0.08333, 0.9583, 0.125, 0.9583, 0.125, 1.0, 0.08333, 0.9583, 0.08333, 0.9167, 0.125, 0.9167, 0.125, 0.9583, 0.04167, 0.75, 0.04167, 0.7083, 0.08333, 0.7083, 0.08333, 0.75, 3.974e-08, 0.75, 0.0, 0.7083, 0.04167, 0.7083, 0.04167, 0.75, 0.0, 0.7083, 0.0, 0.6667, 0.04167, 0.6667, 0.04167, 0.7083, 0.04167, 0.8333, 0.04167, 0.7917, 0.08333, 0.7917, 0.08333, 0.8333, 3.974e-08, 0.8333, 3.974e-08, 0.7917, 0.04167, 0.7917, 0.04167, 0.8333, 3.974e-08, 0.7917, 3.974e-08, 0.75, 0.04167, 0.75, 0.04167, 0.7917, 0.125, 0.8333, 0.125, 0.7917, 0.1667, 0.7917, 0.1667, 0.8333, 0.08333, 0.8333, 0.08333, 0.7917, 0.125, 0.7917, 0.125, 0.8333, 0.08333, 0.7917, 0.08333, 0.75, 0.125, 0.75, 0.125, 0.7917, 0.2083, 0.5833, 0.2083, 0.5417, 0.25, 0.5417, 0.25, 0.5833, 0.1667, 0.5833, 0.1667, 0.5417, 0.2083, 0.5417, 0.2083, 0.5833, 0.1667, 0.5417, 0.1667, 0.5, 0.2083, 0.5, 0.2083, 0.5417, 0.2083, 0.6667, 0.2083, 0.625, 0.25, 0.625, 0.25, 0.6667, 0.1667, 0.6667, 0.1667, 0.625, 0.2083, 0.625, 0.2083, 0.6667, 0.1667, 0.625, 0.1667, 0.5833, 0.2083, 0.5833, 0.2083, 0.625, 0.2917, 0.6667, 0.2917, 0.625, 0.3333, 0.625, 0.3333, 0.6667, 0.25, 0.6667, 0.25, 0.625, 0.2917, 0.625, 0.2917, 0.6667, 0.25, 0.625, 0.25, 0.5833, 0.2917, 0.5833, 0.2917, 0.625, 0.04167, 0.5833, 0.04167, 0.5417, 0.08333, 0.5417, 0.08333, 0.5833, 3.974e-08, 0.5833, 3.974e-08, 0.5417, 0.04167, 0.5417, 0.04167, 0.5833, 3.974e-08, 0.5417, 3.974e-08, 0.5, 0.04167, 0.5, 0.04167, 0.5417, 0.04167, 0.6667, 0.04167, 0.625, 0.08333, 0.625, 0.08333, 0.6667, 3.974e-08, 0.6667, 3.974e-08, 0.625, 0.04167, 0.625, 0.04167, 0.6667, 3.974e-08, 0.625, 3.974e-08, 0.5833, 0.04167, 0.5833, 0.04167, 0.625, 0.125, 0.6667, 0.125, 0.625, 0.1667, 0.625, 0.1667, 0.6667, 0.08333, 0.6667, 0.08333, 0.625, 0.125, 0.625, 0.125, 0.6667, 0.08333, 0.625, 0.08333, 0.5833, 0.125, 0.5833, 0.125, 0.625, 0.04167, 0.4167, 0.04167, 0.375, 0.08333, 0.375, 0.08333, 0.4167, 0.0, 0.4167, 0.0, 0.375, 0.04167, 0.375, 0.04167, 0.4167, 0.0, 0.375, 0.0, 0.3333, 0.04167, 0.3333, 0.04167, 0.375, 0.04167, 0.5, 0.04167, 0.4583, 0.08333, 0.4583, 0.08333, 0.5, 3.974e-08, 0.5, 3.974e-08, 0.4583, 0.04167, 0.4583, 0.04167, 0.5, 3.974e-08, 0.4583, 0.0, 0.4167, 0.04167, 0.4167, 0.04167, 0.4583, 0.125, 0.5, 0.125, 0.4583, 0.1667, 0.4583, 0.1667, 0.5, 0.08333, 0.5, 0.08333, 0.4583, 0.125, 0.4583, 0.125, 0.5, 0.08333, 0.4583, 0.08333, 0.4167, 0.125, 0.4167, 0.125, 0.4583, 0.5417, 0.5833, 0.5417, 0.5417, 0.5833, 0.5417, 0.5833, 0.5833, 0.5, 0.5833, 0.5, 0.5417, 0.5417, 0.5417, 0.5417, 0.5833, 0.5, 0.5417, 0.5, 0.5, 0.5417, 0.5, 0.5417, 0.5417, 0.5417, 0.6667, 0.5417, 0.625, 0.5833, 0.625, 0.5833, 0.6667, 0.5, 0.6667, 0.5, 0.625, 0.5417, 0.625, 0.5417, 0.6667, 0.5, 0.625, 0.5, 0.5833, 0.5417, 0.5833, 0.5417, 0.625, 0.625, 0.6667, 0.625, 0.625, 0.6667, 0.625, 0.6667, 0.6667, 0.5833, 0.6667, 0.5833, 0.625, 0.625, 0.625, 0.625, 0.6667, 0.5833, 0.625, 0.5833, 0.5833, 0.625, 0.5833, 0.625, 0.625, 0.3333, 1.0, 0.3333, 0.6667, 0.375, 0.6667, 0.4167, 0.6667, 0.4583, 0.6667, 0.5, 0.6667, 0.5417, 0.6667, 0.5417, 1.0, 0.5, 1.0, 0.4583, 1.0, 0.4167, 1.0, 0.375, 1.0, 0.3333, 0.5833, 0.3333, 0.5417, 0.375, 0.5417, 0.375, 0.5833, 0.3333, 0.5417, 0.3333, 0.5, 0.375, 0.5, 0.375, 0.5417, 0.375, 0.6667, 0.375, 0.625, 0.4167, 0.625, 0.4167, 0.6667, 0.3333, 0.6667, 0.3333, 0.625, 0.375, 0.625, 0.375, 0.6667, 0.3333, 0.625, 0.3333, 0.5833, 0.375, 0.5833, 0.375, 0.625, 0.4583, 0.6667, 0.4583, 0.625, 0.5, 0.625, 0.5, 0.6667, 0.4167, 0.6667, 0.4167, 0.625, 0.4583, 0.625, 0.4583, 0.6667, 0.4167, 0.625, 0.4167, 0.5833, 0.4583, 0.5833, 0.4583, 0.625, 0.875, 0.6667, 0.8333, 0.6667, 0.7917, 0.6667, 0.75, 0.6667, 0.7083, 0.6667, 0.6667, 0.6667, 0.6667, 0.3333, 0.7083, 0.3333, 0.75, 0.3333, 0.7917, 0.3333, 0.8333, 0.3333, 0.875, 0.3333, 0.3333, 0.4167, 0.3333, 0.375, 0.375, 0.375, 0.375, 0.4167, 0.3333, 0.375, 0.3333, 0.3333, 0.375, 0.3333, 0.375, 0.375, 0.9167, 0.3333, 0.9167, 0.6667, 0.875, 0.6667, 0.875, 0.3333, 0.3333, 0.5, 0.3333, 0.4583, 0.375, 0.4583, 0.375, 0.5, 0.3333, 0.4583, 0.3333, 0.4167, 0.375, 0.4167, 0.375, 0.4583, 0.4583, 0.5, 0.4583, 0.4583, 0.5, 0.4583, 0.5, 0.5, 0.4167, 0.5, 0.4167, 0.4583, 0.4583, 0.4583, 0.4583, 0.5, 0.4167, 0.4583, 0.4167, 0.4167, 0.4583, 0.4167, 0.4583, 0.4583, 0.25, 0.125, 0.2083, 0.125, 0.2083, 0.08333, 0.25, 0.08333, 0.25, 0.1667, 0.2083, 0.1667, 0.2083, 0.125, 0.25, 0.125, 0.2083, 0.1667, 0.1667, 0.1667, 0.1667, 0.125, 0.2083, 0.125, 0.3333, 0.125, 0.2917, 0.125, 0.2917, 0.08333, 0.3333, 0.08333, 0.3333, 0.1667, 0.2917, 0.1667, 0.2917, 0.125, 0.3333, 0.125, 0.2917, 0.1667, 0.25, 0.1667, 0.25, 0.125, 0.2917, 0.125, 0.3333, 0.04167, 0.2917, 0.04167, 0.2917, 0.0, 0.3333, 0.0, 0.3333, 0.08333, 0.2917, 0.08333, 0.2917, 0.04167, 0.3333, 0.04167, 0.2917, 0.08333, 0.25, 0.08333, 0.25, 0.04167, 0.2917, 0.04167, 0.25, 0.2917, 0.2083, 0.2917, 0.2083, 0.25, 0.25, 0.25, 0.25, 0.3333, 0.2083, 0.3333, 0.2083, 0.2917, 0.25, 0.2917, 0.2083, 0.3333, 0.1667, 0.3333, 0.1667, 0.2917, 0.2083, 0.2917, 0.3333, 0.2917, 0.2917, 0.2917, 0.2917, 0.25, 0.3333, 0.25, 0.3333, 0.3333, 0.2917, 0.3333, 0.2917, 0.2917, 0.3333, 0.2917, 0.2917, 0.3333, 0.25, 0.3333, 0.25, 0.2917, 0.2917, 0.2917, 0.3333, 0.2083, 0.2917, 0.2083, 0.2917, 0.1667, 0.3333, 0.1667, 0.3333, 0.25, 0.2917, 0.25, 0.2917, 0.2083, 0.3333, 0.2083, 0.2917, 0.25, 0.25, 0.25, 0.25, 0.2083, 0.2917, 0.2083, 0.08333, 0.2917, 0.04167, 0.2917, 0.04167, 0.25, 0.08333, 0.25, 0.08333, 0.3333, 0.04167, 0.3333, 0.04167, 0.2917, 0.08333, 0.2917, 0.04167, 0.3333, 3.974e-08, 0.3333, 3.974e-08, 0.2917, 0.04167, 0.2917, 0.1667, 0.2917, 0.125, 0.2917, 0.125, 0.25, 0.1667, 0.25, 0.1667, 0.3333, 0.125, 0.3333, 0.125, 0.2917, 0.1667, 0.2917, 0.125, 0.3333, 0.08333, 0.3333, 0.08333, 0.2917, 0.125, 0.2917, 0.1667, 0.2083, 0.125, 0.2083, 0.125, 0.1667, 0.1667, 0.1667, 0.1667, 0.25, 0.125, 0.25, 0.125, 0.2083, 0.1667, 0.2083, 0.125, 0.25, 0.08333, 0.25, 0.08333, 0.2083, 0.125, 0.2083, 1.121, -0.5751, 0.8107, -0.5751, 0.8107, -1.317, 1.121, -1.317, 1.121, 0.1667, 0.8107, 0.1667, 0.8107, -0.5751, 1.121, -0.5751, 0.8107, 0.1667, 0.5, 0.1667, 0.5, -0.5751, 0.8107, -0.5751, 1.743, -0.5751, 1.432, -0.5751, 1.432, -1.317, 1.743, -1.317, 1.743, 0.1667, 1.432, 0.1667, 1.432, -0.5751, 1.743, -0.5751, 1.432, 0.1667, 1.121, 0.1667, 1.121, -0.5751, 1.432, -0.5751, 1.743, -2.059, 1.432, -2.059, 1.432, -2.8, 1.743, -2.8, 1.743, -1.317, 1.432, -1.317, 1.432, -2.059, 1.743, -2.059, 1.432, -1.317, 1.121, -1.317, 1.121, -2.059, 1.432, -2.059, 1.121, 2.392, 0.8107, 2.392, 0.8107, 1.65, 1.121, 1.65, 1.121, 3.134, 0.8107, 3.134, 0.8107, 2.392, 1.121, 2.392, 0.8107, 3.134, 0.5, 3.134, 0.5, 2.392, 0.8107, 2.392, 1.743, 2.392, 1.432, 2.392, 1.432, 1.65, 1.743, 1.65, 1.743, 3.134, 1.432, 3.134, 1.432, 2.392, 1.743, 2.392, 1.432, 3.134, 1.121, 3.134, 1.121, 2.392, 1.432, 2.392, 1.743, 0.9084, 1.432, 0.9084, 1.432, 0.1667, 1.743, 0.1667, 1.743, 1.65, 1.432, 1.65, 1.432, 0.9084, 1.743, 0.9084, 1.432, 1.65, 1.121, 1.65, 1.121, 0.9084, 1.432, 0.9084, -0.1214, 2.392, -0.4322, 2.392, -0.4322, 1.65, -0.1214, 1.65, -0.1214, 3.134, -0.4322, 3.134, -0.4322, 2.392, -0.1214, 2.392, -0.4322, 3.134, -0.7429, 3.134, -0.7429, 2.392, -0.4322, 2.392, 0.5, 2.392, 0.1893, 2.392, 0.1893, 1.65, 0.5, 1.65, 0.5, 3.134, 0.1893, 3.134, 0.1893, 2.392, 0.5, 2.392, 0.1893, 3.134, -0.1214, 3.134, -0.1214, 2.392, 0.1893, 2.392, 0.5, 0.9084, 0.1893, 0.9084, 0.1893, 0.1667, 0.5, 0.1667, 0.5, 1.65, 0.1893, 1.65, 0.1893, 0.9084, 0.5, 0.9084, 0.1893, 1.65, -0.1214, 1.65, -0.1214, 0.9084, 0.1893, 0.9084, -0.1214, 0.9084, -0.4322, 0.9084, -0.4322, 0.1667, -0.1214, 0.1667, -0.1214, 1.65, -0.4322, 1.65, -0.4322, 0.9084, -0.1214, 0.9084, -0.4322, 1.65, -0.7429, 1.65, -0.7429, 0.9084, -0.4322, 0.9084, 1.121, 0.9084, 0.8107, 0.9084, 0.8107, 0.1667, 1.121, 0.1667, 1.121, 1.65, 0.8107, 1.65, 0.8107, 0.9084, 1.121, 0.9084, 0.8107, 1.65, 0.5, 1.65, 0.5, 0.9084, 0.8107, 0.9084, 1.121, -2.059, 0.8107, -2.059, 0.8107, -2.8, 1.121, -2.8, 0.08333, 0.2083, 0.04167, 0.2083, 0.04167, 0.1667, 0.08333, 0.1667, 0.08333, 0.25, 0.04167, 0.25, 0.04167, 0.2083, 0.08333, 0.2083, 0.04167, 0.25, 3.974e-08, 0.25, 3.974e-08, 0.2083, 0.04167, 0.2083, 0.25, 0.2083, 0.2083, 0.2083, 0.2083, 0.1667, 0.25, 0.1667, 0.25, 0.25, 0.2083, 0.25, 0.2083, 0.2083, 0.25, 0.2083, 0.2083, 0.25, 0.1667, 0.25, 0.1667, 0.2083, 0.2083, 0.2083, 0.25, 0.04167, 0.2083, 0.04167, 0.2083, 0.0, 0.25, 0.0, 0.25, 0.08333, 0.2083, 0.08333, 0.2083, 0.04167, 0.25, 0.04167, 0.2083, 0.08333, 0.1667, 0.08333, 0.1667, 0.04167, 0.2083, 0.04167, 0.4583, 0.4167, 0.4583, 0.375, 0.5, 0.375, 0.5, 0.4167, 0.4167, 0.4167, 0.4167, 0.375, 0.4583, 0.375, 0.4583, 0.4167, 0.4167, 0.375, 0.4167, 0.3333, 0.4583, 0.3333, 0.4583, 0.375, 0.4583, 0.5833, 0.4583, 0.5417, 0.5, 0.5417, 0.5, 0.5833, 0.4167, 0.5833, 0.4167, 0.5417, 0.4583, 0.5417, 0.4583, 0.5833, 0.4167, 0.5417, 0.4167, 0.5, 0.4583, 0.5, 0.4583, 0.5417, 0.625, 0.5833, 0.625, 0.5417, 0.6667, 0.5417, 0.6667, 0.5833, 0.5833, 0.5833, 0.5833, 0.5417, 0.625, 0.5417, 0.625, 0.5833, 0.5833, 0.5417, 0.5833, 0.5, 0.625, 0.5, 0.625, 0.5417, 0.125, 0.4167, 0.125, 0.375, 0.1667, 0.375, 0.1667, 0.4167, 0.08333, 0.4167, 0.08333, 0.375, 0.125, 0.375, 0.125, 0.4167, 0.08333, 0.375, 0.08333, 0.3333, 0.125, 0.3333, 0.125, 0.375, 0.125, 0.5833, 0.125, 0.5417, 0.1667, 0.5417, 0.1667, 0.5833, 0.08333, 0.5833, 0.08333, 0.5417, 0.125, 0.5417, 0.125, 0.5833, 0.08333, 0.5417, 0.08333, 0.5, 0.125, 0.5, 0.125, 0.5417, 0.2917, 0.5833, 0.2917, 0.5417, 0.3333, 0.5417, 0.3333, 0.5833, 0.25, 0.5833, 0.25, 0.5417, 0.2917, 0.5417, 0.2917, 0.5833, 0.25, 0.5417, 0.25, 0.5, 0.2917, 0.5, 0.2917, 0.5417, 0.125, 0.75, 0.125, 0.7083, 0.1667, 0.7083, 0.1667, 0.75, 0.08333, 0.75, 0.08333, 0.7083, 0.125, 0.7083, 0.125, 0.75, 0.08333, 0.7083, 0.08333, 0.6667, 0.125, 0.6667, 0.125, 0.7083, 0.125, 0.9167, 0.125, 0.875, 0.1667, 0.875, 0.1667, 0.9167, 0.08333, 0.9167, 0.08333, 0.875, 0.125, 0.875, 0.125, 0.9167, 0.08333, 0.875, 0.08333, 0.8333, 0.125, 0.8333, 0.125, 0.875, 0.2917, 0.9167, 0.2917, 0.875, 0.3333, 0.875, 0.3333, 0.9167, 0.25, 0.9167, 0.25, 0.875, 0.2917, 0.875, 0.2917, 0.9167, 0.25, 0.875, 0.25, 0.8333, 0.2917, 0.8333, 0.2917, 0.875, 0.9167, 0.125, 0.9583, 0.125, 0.9583, 0.1667, 0.9167, 0.1667, 0.9167, 0.08333, 0.9583, 0.08333, 0.9583, 0.125, 0.9167, 0.125, 0.9583, 0.08333, 1.0, 0.08333, 1.0, 0.125, 0.9583, 0.125, 0.75, 0.125, 0.7917, 0.125, 0.7917, 0.1667, 0.75, 0.1667, 0.75, 0.08333, 0.7917, 0.08333, 0.7917, 0.125, 0.75, 0.125, 0.7917, 0.08333, 0.8333, 0.08333, 0.8333, 0.125, 0.7917, 0.125, 0.75, 0.2917, 0.7917, 0.2917, 0.7917, 0.3333, 0.75, 0.3333, 0.75, 0.25, 0.7917, 0.25, 0.7917, 0.2917, 0.75, 0.2917, 0.7917, 0.25, 0.8333, 0.25, 0.8333, 0.2917, 0.7917, 0.2917, 0.9167, 0.2917, 0.9583, 0.2917, 0.9583, 0.3333, 0.9167, 0.3333, 0.9167, 0.25, 0.9583, 0.25, 0.9583, 0.2917, 0.9167, 0.2917, 0.9583, 0.25, 1.0, 0.25, 1.0, 0.2917, 0.9583, 0.2917, 0.2917, 0.75, 0.2917, 0.7083, 0.3333, 0.7083, 0.3333, 0.75, 0.25, 0.75, 0.25, 0.7083, 0.2917, 0.7083, 0.2917, 0.75, 0.25, 0.7083, 0.25, 0.6667, 0.2917, 0.6667, 0.2917, 0.7083, 0.2917, 0.4167, 0.2917, 0.375, 0.3333, 0.375, 0.3333, 0.4167, 0.25, 0.4167, 0.25, 0.375, 0.2917, 0.375, 0.2917, 0.4167, 0.25, 0.375, 0.25, 0.3333, 0.2917, 0.3333, 0.2917, 0.375, 0.625, 0.4167, 0.625, 0.375, 0.6667, 0.375, 0.6667, 0.4167, 0.5833, 0.4167, 0.5833, 0.375, 0.625, 0.375, 0.625, 0.4167, 0.5833, 0.375, 0.5833, 0.3333, 0.625, 0.3333, 0.625, 0.375, 0.08333, 0.04167, 0.04167, 0.04167, 0.04167, 5.96e-08, 0.08333, 5.96e-08, 0.08333, 0.08333, 0.04167, 0.08333, 0.04167, 0.04167, 0.08333, 0.04167, 0.04167, 0.08333, 3.974e-08, 0.08333, 0.0, 0.04167, 0.04167, 0.04167, -0.1214, -2.059, -0.4322, -2.059, -0.4322, -2.8, -0.1214, -2.8, -0.4322, -1.317, -0.7429, -1.317, -0.7429, -2.059, -0.4322, -2.059])
me_cube_004.materials.append(mat_material_000)
me_cube_004.use_remesh_preserve_volume = False
me_cube_004.use_remesh_preserve_attributes = False
me_cube_004.use_mirror_vertex_groups = False
me_cube_004.update()
me_cube_005 = bpy.data.meshes.new('Cube.005')
me_cube_005.from_pydata([(0.0, 0.0, 0.0), (0.0, 0.0, 2.0), (0.0, 2.0, 0.0), (0.0, 2.0, 2.0), (2.0, 0.0, 0.0), (2.0, 0.0, 2.0), (2.0, 2.0, 0.0), (2.0, 2.0, 2.0)], [], [(0, 1, 3, 2), (2, 3, 7, 6), (6, 7, 5, 4), (4, 5, 1, 0), (2, 6, 4, 0), (7, 3, 1, 5)])
me_cube_005.materials.append(mat_material_006)
me_cube_005.use_remesh_preserve_volume = False
me_cube_005.use_remesh_preserve_attributes = False
me_cube_005.use_mirror_vertex_groups = False
me_cube_005.update()

# ---- objects
ob_cube = bpy.data.objects.new('Cube', me_cube)
ob_point = bpy.data.objects.new('Point', light_point)
ob_plane = bpy.data.objects.new('Plane', me_plane)
ob_cube_001 = bpy.data.objects.new('Cube.001', me_cube_001)
ob_cube_000 = bpy.data.objects.new('Cube.000', me_cube_000)
ob_cube_002 = bpy.data.objects.new('Cube.002', me_cube_002)
ob_cube_003 = bpy.data.objects.new('Cube.003', me_cube_003)
ob_cube_004 = bpy.data.objects.new('Cube.004', me_cube_004)
ob_cube_005 = bpy.data.objects.new('Cube.005', me_cube_005)

# ---- transforms, parenting, visibility, modifiers, constraints
ob_cube.location = (-0.2663, -5.701, 0.9997)
ob_cube.scale = (0.382, 0.382, 0.382)
ob_cube.lineart.crease_threshold = 0.0
ob_point.location = (8.16, -6.091, 8.948)
ob_point.rotation_euler = (-0.9303, -0.05236, -2.731)
ob_point.lineart.crease_threshold = 0.0
ob_plane.location = (0.0, 0.0, 0.0)
ob_plane.scale = (20.91, 20.91, 20.91)
ob_plane.lineart.crease_threshold = 0.0
ob_cube_001.location = (4.633, -6.286, 0.0)
ob_cube_001.scale = (0.25, 3.06, 0.4)
ob_cube_001.lineart.crease_threshold = 0.0
ob_cube_000.location = (10.45, -8.0, 0.0)
ob_cube_000.scale = (0.25, 4.0, 1.821)
ob_cube_000.lineart.crease_threshold = 0.0
ob_cube_002.location = (4.633, -8.0, 0.0)
ob_cube_002.scale = (0.25, 0.209, 0.4)
ob_cube_002.lineart.crease_threshold = 0.0
ob_cube_003.location = (10.0, -8.0, 0.0)
ob_cube_003.scale = (0.25, 4.0, 0.4)
ob_cube_003.lineart.crease_threshold = 0.0
ob_cube_004.location = (10.91, -0.03171, 0.0)
ob_cube_004.rotation_euler = (0.0, 0.0, 1.571)
ob_cube_004.scale = (0.25, 8.146, 1.821)
ob_cube_004.lineart.crease_threshold = 0.0
ob_cube_005.location = (-5.504, -8.0, 0.0)
ob_cube_005.scale = (0.25, 4.0, 1.821)
ob_cube_005.lineart.crease_threshold = 0.0

# ---- collection membership
col_collection_1.objects.link(ob_cube)
col_collection_1.objects.link(ob_point)
col_collection_1.objects.link(ob_plane)
col_collection_1.objects.link(ob_cube_001)
col_collection_1.objects.link(ob_cube_000)
col_collection_1.objects.link(ob_cube_002)
col_collection_1.objects.link(ob_cube_003)
col_collection_1.objects.link(ob_cube_004)
col_collection_1.objects.link(ob_cube_005)

# ---- scene / render settings (as saved in the file)
scene.frame_start = 1; scene.frame_end = 250; scene.frame_set(1)
scene.render.engine = 'BLENDER_EEVEE_NEXT'
scene.render.resolution_percentage = 50
scene.render.dither_intensity = 0.0
scene.cycles.use_denoising = False
scene.cycles.samples = 128
scene.cycles.sampling_pattern = 'TABULATED_SOBOL'
scene.cycles.light_sampling_threshold = 0.0
scene.cycles.use_adaptive_sampling = False
scene.cycles.use_light_tree = False
scene.cycles.blur_glossy = 0.0
scene.cycles.sample_clamp_indirect = 0.0
scene.view_settings.view_transform = 'Standard'
bpy.context.view_layer.update()

# ---- added for rendering (the .blend has no active camera): camera
cam_auto = bpy.data.cameras.new('AutoCamera')
cam_auto.lens = 50.0
cam_auto.sensor_width = 36.0
cam_auto.clip_end = 1000.0
ob_auto_camera = bpy.data.objects.new('AutoCamera', cam_auto)
scene.collection.objects.link(ob_auto_camera)
ob_auto_camera.location = (54.8274, -65.7929, 45.683)
ob_auto_camera.rotation_euler = (1.09748, -7.21219e-08, 0.694738)
scene.camera = ob_auto_camera
bpy.context.view_layer.update()
